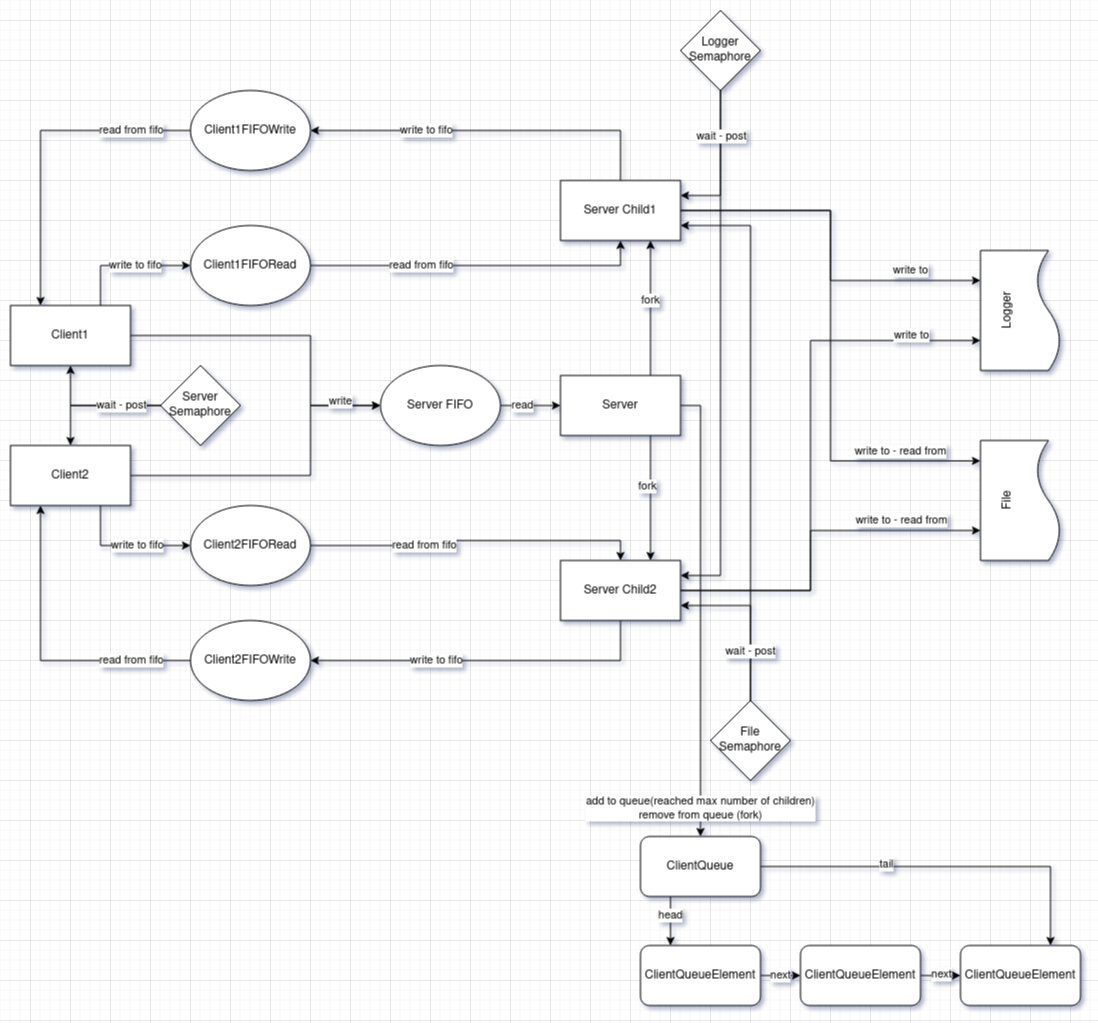

The diagram above was exported from draw.io. Its source (the exported page's mxGraphModel, read from the mxfile embedded in the PNG):
<mxGraphModel dx="690" dy="973" grid="1" gridSize="10" guides="1" tooltips="1" connect="1" arrows="1" fold="1" page="1" pageScale="1" pageWidth="827" pageHeight="1169" math="0" shadow="0">
  <root>
    <mxCell id="0" />
    <mxCell id="1" parent="0" />
    <mxCell id="dL6s5-McAGwQikC_vYBU-31" style="edgeStyle=orthogonalEdgeStyle;rounded=0;orthogonalLoop=1;jettySize=auto;html=1;exitX=0.75;exitY=1;exitDx=0;exitDy=0;entryX=0.75;entryY=0;entryDx=0;entryDy=0;" edge="1" parent="1" source="dL6s5-McAGwQikC_vYBU-1" target="dL6s5-McAGwQikC_vYBU-6">
      <mxGeometry relative="1" as="geometry" />
    </mxCell>
    <mxCell id="dL6s5-McAGwQikC_vYBU-32" value="fork" style="edgeLabel;html=1;align=center;verticalAlign=middle;resizable=0;points=[];" vertex="1" connectable="0" parent="dL6s5-McAGwQikC_vYBU-31">
      <mxGeometry x="-0.2" y="-3" relative="1" as="geometry">
        <mxPoint as="offset" />
      </mxGeometry>
    </mxCell>
    <mxCell id="dL6s5-McAGwQikC_vYBU-40" style="edgeStyle=orthogonalEdgeStyle;rounded=0;orthogonalLoop=1;jettySize=auto;html=1;exitX=0.75;exitY=0;exitDx=0;exitDy=0;entryX=0.75;entryY=1;entryDx=0;entryDy=0;" edge="1" parent="1" source="dL6s5-McAGwQikC_vYBU-1" target="dL6s5-McAGwQikC_vYBU-3">
      <mxGeometry relative="1" as="geometry">
        <mxPoint x="760.2758620689656" y="440" as="targetPoint" />
      </mxGeometry>
    </mxCell>
    <mxCell id="dL6s5-McAGwQikC_vYBU-41" value="fork" style="edgeLabel;html=1;align=center;verticalAlign=middle;resizable=0;points=[];" vertex="1" connectable="0" parent="dL6s5-McAGwQikC_vYBU-40">
      <mxGeometry x="0.1203" relative="1" as="geometry">
        <mxPoint as="offset" />
      </mxGeometry>
    </mxCell>
    <mxCell id="dL6s5-McAGwQikC_vYBU-107" style="edgeStyle=orthogonalEdgeStyle;rounded=0;orthogonalLoop=1;jettySize=auto;html=1;exitX=1;exitY=0.5;exitDx=0;exitDy=0;entryX=0.5;entryY=0;entryDx=0;entryDy=0;" edge="1" parent="1" source="dL6s5-McAGwQikC_vYBU-1" target="dL6s5-McAGwQikC_vYBU-95">
      <mxGeometry relative="1" as="geometry" />
    </mxCell>
    <mxCell id="dL6s5-McAGwQikC_vYBU-108" value="add to queue(reached max number of children)&lt;br&gt;remove from queue (fork)" style="edgeLabel;html=1;align=center;verticalAlign=middle;resizable=0;points=[];" vertex="1" connectable="0" parent="dL6s5-McAGwQikC_vYBU-107">
      <mxGeometry x="0.8723" relative="1" as="geometry">
        <mxPoint as="offset" />
      </mxGeometry>
    </mxCell>
    <mxCell id="dL6s5-McAGwQikC_vYBU-1" value="Server" style="rounded=0;whiteSpace=wrap;html=1;" vertex="1" parent="1">
      <mxGeometry x="570" y="555" width="120" height="60" as="geometry" />
    </mxCell>
    <mxCell id="dL6s5-McAGwQikC_vYBU-19" style="edgeStyle=orthogonalEdgeStyle;rounded=0;orthogonalLoop=1;jettySize=auto;html=1;exitX=1;exitY=0.5;exitDx=0;exitDy=0;entryX=0;entryY=0.5;entryDx=0;entryDy=0;" edge="1" parent="1" source="dL6s5-McAGwQikC_vYBU-2" target="dL6s5-McAGwQikC_vYBU-8">
      <mxGeometry relative="1" as="geometry">
        <Array as="points">
          <mxPoint x="320" y="515" />
          <mxPoint x="320" y="585" />
        </Array>
      </mxGeometry>
    </mxCell>
    <mxCell id="dL6s5-McAGwQikC_vYBU-49" style="edgeStyle=orthogonalEdgeStyle;rounded=0;orthogonalLoop=1;jettySize=auto;html=1;exitX=0.75;exitY=0;exitDx=0;exitDy=0;entryX=0;entryY=0.5;entryDx=0;entryDy=0;" edge="1" parent="1" source="dL6s5-McAGwQikC_vYBU-2" target="dL6s5-McAGwQikC_vYBU-23">
      <mxGeometry relative="1" as="geometry" />
    </mxCell>
    <mxCell id="dL6s5-McAGwQikC_vYBU-50" value="write to fifo" style="edgeLabel;html=1;align=center;verticalAlign=middle;resizable=0;points=[];" vertex="1" connectable="0" parent="dL6s5-McAGwQikC_vYBU-49">
      <mxGeometry x="0.0205" relative="1" as="geometry">
        <mxPoint x="8" as="offset" />
      </mxGeometry>
    </mxCell>
    <mxCell id="dL6s5-McAGwQikC_vYBU-2" value="Client1" style="rounded=0;whiteSpace=wrap;html=1;" vertex="1" parent="1">
      <mxGeometry x="20" y="485" width="120" height="60" as="geometry" />
    </mxCell>
    <mxCell id="dL6s5-McAGwQikC_vYBU-44" style="edgeStyle=orthogonalEdgeStyle;rounded=0;orthogonalLoop=1;jettySize=auto;html=1;exitX=0.5;exitY=0;exitDx=0;exitDy=0;entryX=1;entryY=0.5;entryDx=0;entryDy=0;" edge="1" parent="1" source="dL6s5-McAGwQikC_vYBU-3" target="dL6s5-McAGwQikC_vYBU-25">
      <mxGeometry relative="1" as="geometry" />
    </mxCell>
    <mxCell id="dL6s5-McAGwQikC_vYBU-45" value="write to fifo" style="edgeLabel;html=1;align=center;verticalAlign=middle;resizable=0;points=[];" vertex="1" connectable="0" parent="dL6s5-McAGwQikC_vYBU-44">
      <mxGeometry x="0.5087" y="-1" relative="1" as="geometry">
        <mxPoint x="27" y="1" as="offset" />
      </mxGeometry>
    </mxCell>
    <mxCell id="dL6s5-McAGwQikC_vYBU-81" style="edgeStyle=orthogonalEdgeStyle;rounded=0;orthogonalLoop=1;jettySize=auto;html=1;exitX=1;exitY=0.5;exitDx=0;exitDy=0;entryX=0.75;entryY=0;entryDx=0;entryDy=0;" edge="1" parent="1" source="dL6s5-McAGwQikC_vYBU-3" target="dL6s5-McAGwQikC_vYBU-52">
      <mxGeometry relative="1" as="geometry">
        <mxPoint x="800" y="400" as="targetPoint" />
      </mxGeometry>
    </mxCell>
    <mxCell id="dL6s5-McAGwQikC_vYBU-83" value="write to" style="edgeLabel;html=1;align=center;verticalAlign=middle;resizable=0;points=[];" vertex="1" connectable="0" parent="dL6s5-McAGwQikC_vYBU-81">
      <mxGeometry x="0.6194" y="-2" relative="1" as="geometry">
        <mxPoint y="-12" as="offset" />
      </mxGeometry>
    </mxCell>
    <mxCell id="dL6s5-McAGwQikC_vYBU-3" value="Server Child1" style="rounded=0;whiteSpace=wrap;html=1;" vertex="1" parent="1">
      <mxGeometry x="570" y="360" width="120" height="60" as="geometry" />
    </mxCell>
    <mxCell id="dL6s5-McAGwQikC_vYBU-30" style="edgeStyle=orthogonalEdgeStyle;rounded=0;orthogonalLoop=1;jettySize=auto;html=1;exitX=0.5;exitY=1;exitDx=0;exitDy=0;entryX=1;entryY=0.5;entryDx=0;entryDy=0;" edge="1" parent="1" source="dL6s5-McAGwQikC_vYBU-6" target="dL6s5-McAGwQikC_vYBU-26">
      <mxGeometry relative="1" as="geometry" />
    </mxCell>
    <mxCell id="dL6s5-McAGwQikC_vYBU-36" value="write to fifo" style="edgeLabel;html=1;align=center;verticalAlign=middle;resizable=0;points=[];" vertex="1" connectable="0" parent="dL6s5-McAGwQikC_vYBU-30">
      <mxGeometry x="0.6773" relative="1" as="geometry">
        <mxPoint x="69" as="offset" />
      </mxGeometry>
    </mxCell>
    <mxCell id="dL6s5-McAGwQikC_vYBU-89" style="edgeStyle=orthogonalEdgeStyle;rounded=0;orthogonalLoop=1;jettySize=auto;html=1;exitX=1;exitY=0.5;exitDx=0;exitDy=0;entryX=0.25;entryY=0;entryDx=0;entryDy=0;" edge="1" parent="1" source="dL6s5-McAGwQikC_vYBU-6" target="dL6s5-McAGwQikC_vYBU-51">
      <mxGeometry relative="1" as="geometry">
        <Array as="points">
          <mxPoint x="820" y="770" />
          <mxPoint x="820" y="710" />
        </Array>
      </mxGeometry>
    </mxCell>
    <mxCell id="dL6s5-McAGwQikC_vYBU-90" value="write to - read from" style="edgeLabel;html=1;align=center;verticalAlign=middle;resizable=0;points=[];" vertex="1" connectable="0" parent="dL6s5-McAGwQikC_vYBU-89">
      <mxGeometry x="0.3023" y="1" relative="1" as="geometry">
        <mxPoint x="46" y="-9" as="offset" />
      </mxGeometry>
    </mxCell>
    <mxCell id="dL6s5-McAGwQikC_vYBU-91" style="edgeStyle=orthogonalEdgeStyle;rounded=0;orthogonalLoop=1;jettySize=auto;html=1;exitX=1;exitY=0.5;exitDx=0;exitDy=0;entryX=0.25;entryY=0;entryDx=0;entryDy=0;" edge="1" parent="1" source="dL6s5-McAGwQikC_vYBU-6" target="dL6s5-McAGwQikC_vYBU-52">
      <mxGeometry relative="1" as="geometry">
        <Array as="points">
          <mxPoint x="820" y="770" />
          <mxPoint x="820" y="520" />
        </Array>
      </mxGeometry>
    </mxCell>
    <mxCell id="dL6s5-McAGwQikC_vYBU-93" value="write to" style="edgeLabel;html=1;align=center;verticalAlign=middle;resizable=0;points=[];" vertex="1" connectable="0" parent="dL6s5-McAGwQikC_vYBU-91">
      <mxGeometry x="0.7038" relative="1" as="geometry">
        <mxPoint x="12" y="-5" as="offset" />
      </mxGeometry>
    </mxCell>
    <mxCell id="dL6s5-McAGwQikC_vYBU-6" value="Server Child2" style="rounded=0;whiteSpace=wrap;html=1;" vertex="1" parent="1">
      <mxGeometry x="570" y="740" width="120" height="60" as="geometry" />
    </mxCell>
    <mxCell id="dL6s5-McAGwQikC_vYBU-20" style="edgeStyle=orthogonalEdgeStyle;rounded=0;orthogonalLoop=1;jettySize=auto;html=1;exitX=1;exitY=0.5;exitDx=0;exitDy=0;entryX=0;entryY=0.5;entryDx=0;entryDy=0;" edge="1" parent="1" source="dL6s5-McAGwQikC_vYBU-7" target="dL6s5-McAGwQikC_vYBU-8">
      <mxGeometry relative="1" as="geometry">
        <Array as="points">
          <mxPoint x="320" y="655" />
          <mxPoint x="320" y="585" />
        </Array>
      </mxGeometry>
    </mxCell>
    <mxCell id="dL6s5-McAGwQikC_vYBU-21" value="write" style="edgeLabel;html=1;align=center;verticalAlign=middle;resizable=0;points=[];" vertex="1" connectable="0" parent="dL6s5-McAGwQikC_vYBU-20">
      <mxGeometry x="0.4256" y="2" relative="1" as="geometry">
        <mxPoint x="32" y="-27" as="offset" />
      </mxGeometry>
    </mxCell>
    <mxCell id="dL6s5-McAGwQikC_vYBU-27" style="edgeStyle=orthogonalEdgeStyle;rounded=0;orthogonalLoop=1;jettySize=auto;html=1;exitX=0.75;exitY=1;exitDx=0;exitDy=0;entryX=0;entryY=0.5;entryDx=0;entryDy=0;" edge="1" parent="1" source="dL6s5-McAGwQikC_vYBU-7" target="dL6s5-McAGwQikC_vYBU-24">
      <mxGeometry relative="1" as="geometry" />
    </mxCell>
    <mxCell id="dL6s5-McAGwQikC_vYBU-35" value="write to fifo" style="edgeLabel;html=1;align=center;verticalAlign=middle;resizable=0;points=[];" vertex="1" connectable="0" parent="dL6s5-McAGwQikC_vYBU-27">
      <mxGeometry x="0.0923" y="1" relative="1" as="geometry">
        <mxPoint x="5" y="1" as="offset" />
      </mxGeometry>
    </mxCell>
    <mxCell id="dL6s5-McAGwQikC_vYBU-7" value="Client2" style="rounded=0;whiteSpace=wrap;html=1;" vertex="1" parent="1">
      <mxGeometry x="20" y="625" width="120" height="60" as="geometry" />
    </mxCell>
    <mxCell id="dL6s5-McAGwQikC_vYBU-9" style="edgeStyle=orthogonalEdgeStyle;rounded=0;orthogonalLoop=1;jettySize=auto;html=1;exitX=1;exitY=0.5;exitDx=0;exitDy=0;entryX=0;entryY=0.5;entryDx=0;entryDy=0;" edge="1" parent="1" source="dL6s5-McAGwQikC_vYBU-8" target="dL6s5-McAGwQikC_vYBU-1">
      <mxGeometry relative="1" as="geometry" />
    </mxCell>
    <mxCell id="dL6s5-McAGwQikC_vYBU-12" value="read" style="edgeLabel;html=1;align=center;verticalAlign=middle;resizable=0;points=[];" vertex="1" connectable="0" parent="dL6s5-McAGwQikC_vYBU-9">
      <mxGeometry x="-0.2667" relative="1" as="geometry">
        <mxPoint as="offset" />
      </mxGeometry>
    </mxCell>
    <mxCell id="dL6s5-McAGwQikC_vYBU-8" value="Server FIFO" style="ellipse;whiteSpace=wrap;html=1;" vertex="1" parent="1">
      <mxGeometry x="390" y="545" width="120" height="80" as="geometry" />
    </mxCell>
    <mxCell id="dL6s5-McAGwQikC_vYBU-17" style="edgeStyle=orthogonalEdgeStyle;rounded=0;orthogonalLoop=1;jettySize=auto;html=1;exitX=0;exitY=0.5;exitDx=0;exitDy=0;entryX=0.5;entryY=1;entryDx=0;entryDy=0;" edge="1" parent="1" source="dL6s5-McAGwQikC_vYBU-13" target="dL6s5-McAGwQikC_vYBU-2">
      <mxGeometry relative="1" as="geometry" />
    </mxCell>
    <mxCell id="dL6s5-McAGwQikC_vYBU-18" style="edgeStyle=orthogonalEdgeStyle;rounded=0;orthogonalLoop=1;jettySize=auto;html=1;exitX=0;exitY=0.5;exitDx=0;exitDy=0;entryX=0.5;entryY=0;entryDx=0;entryDy=0;" edge="1" parent="1" source="dL6s5-McAGwQikC_vYBU-13" target="dL6s5-McAGwQikC_vYBU-7">
      <mxGeometry relative="1" as="geometry" />
    </mxCell>
    <mxCell id="dL6s5-McAGwQikC_vYBU-22" value="wait - post" style="edgeLabel;html=1;align=center;verticalAlign=middle;resizable=0;points=[];" vertex="1" connectable="0" parent="dL6s5-McAGwQikC_vYBU-18">
      <mxGeometry x="-0.0235" y="-3" relative="1" as="geometry">
        <mxPoint x="24" y="3" as="offset" />
      </mxGeometry>
    </mxCell>
    <mxCell id="dL6s5-McAGwQikC_vYBU-13" value="&lt;div&gt;Server&lt;/div&gt;&lt;div&gt;Semaphore&lt;br&gt;&lt;/div&gt;" style="rhombus;whiteSpace=wrap;html=1;" vertex="1" parent="1">
      <mxGeometry x="170" y="545" width="80" height="80" as="geometry" />
    </mxCell>
    <mxCell id="dL6s5-McAGwQikC_vYBU-42" style="edgeStyle=orthogonalEdgeStyle;rounded=0;orthogonalLoop=1;jettySize=auto;html=1;exitX=1;exitY=0.5;exitDx=0;exitDy=0;entryX=0.5;entryY=1;entryDx=0;entryDy=0;" edge="1" parent="1" source="dL6s5-McAGwQikC_vYBU-23" target="dL6s5-McAGwQikC_vYBU-3">
      <mxGeometry relative="1" as="geometry" />
    </mxCell>
    <mxCell id="dL6s5-McAGwQikC_vYBU-43" value="read from fifo" style="edgeLabel;html=1;align=center;verticalAlign=middle;resizable=0;points=[];" vertex="1" connectable="0" parent="dL6s5-McAGwQikC_vYBU-42">
      <mxGeometry x="-0.4077" y="-1" relative="1" as="geometry">
        <mxPoint x="11" y="-1" as="offset" />
      </mxGeometry>
    </mxCell>
    <mxCell id="dL6s5-McAGwQikC_vYBU-23" value="Client1FIFORead" style="ellipse;whiteSpace=wrap;html=1;" vertex="1" parent="1">
      <mxGeometry x="200" y="405" width="120" height="80" as="geometry" />
    </mxCell>
    <mxCell id="dL6s5-McAGwQikC_vYBU-33" style="edgeStyle=orthogonalEdgeStyle;rounded=0;orthogonalLoop=1;jettySize=auto;html=1;exitX=1;exitY=0.5;exitDx=0;exitDy=0;entryX=0.5;entryY=0;entryDx=0;entryDy=0;" edge="1" parent="1" source="dL6s5-McAGwQikC_vYBU-24" target="dL6s5-McAGwQikC_vYBU-6">
      <mxGeometry relative="1" as="geometry" />
    </mxCell>
    <mxCell id="dL6s5-McAGwQikC_vYBU-34" value="read from fifo" style="edgeLabel;html=1;align=center;verticalAlign=middle;resizable=0;points=[];" vertex="1" connectable="0" parent="dL6s5-McAGwQikC_vYBU-33">
      <mxGeometry x="-0.4805" y="4" relative="1" as="geometry">
        <mxPoint x="27" y="4" as="offset" />
      </mxGeometry>
    </mxCell>
    <mxCell id="dL6s5-McAGwQikC_vYBU-24" value="Client2FIFORead" style="ellipse;whiteSpace=wrap;html=1;" vertex="1" parent="1">
      <mxGeometry x="200" y="685" width="120" height="80" as="geometry" />
    </mxCell>
    <mxCell id="dL6s5-McAGwQikC_vYBU-46" style="edgeStyle=orthogonalEdgeStyle;rounded=0;orthogonalLoop=1;jettySize=auto;html=1;exitX=0;exitY=0.5;exitDx=0;exitDy=0;entryX=0.25;entryY=0;entryDx=0;entryDy=0;" edge="1" parent="1" source="dL6s5-McAGwQikC_vYBU-25" target="dL6s5-McAGwQikC_vYBU-2">
      <mxGeometry relative="1" as="geometry" />
    </mxCell>
    <mxCell id="dL6s5-McAGwQikC_vYBU-47" value="read from fifo" style="edgeLabel;html=1;align=center;verticalAlign=middle;resizable=0;points=[];" vertex="1" connectable="0" parent="dL6s5-McAGwQikC_vYBU-46">
      <mxGeometry x="-0.6236" y="-3" relative="1" as="geometry">
        <mxPoint x="1" y="3" as="offset" />
      </mxGeometry>
    </mxCell>
    <mxCell id="dL6s5-McAGwQikC_vYBU-25" value="Client1FIFOWrite" style="ellipse;whiteSpace=wrap;html=1;" vertex="1" parent="1">
      <mxGeometry x="200" y="270" width="120" height="80" as="geometry" />
    </mxCell>
    <mxCell id="dL6s5-McAGwQikC_vYBU-28" style="edgeStyle=orthogonalEdgeStyle;rounded=0;orthogonalLoop=1;jettySize=auto;html=1;exitX=0;exitY=0.5;exitDx=0;exitDy=0;entryX=0.25;entryY=1;entryDx=0;entryDy=0;" edge="1" parent="1" source="dL6s5-McAGwQikC_vYBU-26" target="dL6s5-McAGwQikC_vYBU-7">
      <mxGeometry relative="1" as="geometry" />
    </mxCell>
    <mxCell id="dL6s5-McAGwQikC_vYBU-37" value="read from fifo" style="edgeLabel;html=1;align=center;verticalAlign=middle;resizable=0;points=[];" vertex="1" connectable="0" parent="dL6s5-McAGwQikC_vYBU-28">
      <mxGeometry x="-0.5016" relative="1" as="geometry">
        <mxPoint x="16" as="offset" />
      </mxGeometry>
    </mxCell>
    <mxCell id="dL6s5-McAGwQikC_vYBU-26" value="Client2FIFOWrite" style="ellipse;whiteSpace=wrap;html=1;" vertex="1" parent="1">
      <mxGeometry x="200" y="800" width="120" height="80" as="geometry" />
    </mxCell>
    <mxCell id="dL6s5-McAGwQikC_vYBU-51" value="File" style="shape=document;whiteSpace=wrap;html=1;boundedLbl=1;rotation=-90;" vertex="1" parent="1">
      <mxGeometry x="970" y="640" width="120" height="80" as="geometry" />
    </mxCell>
    <mxCell id="dL6s5-McAGwQikC_vYBU-52" value="Logger" style="shape=document;whiteSpace=wrap;html=1;boundedLbl=1;rotation=-90;" vertex="1" parent="1">
      <mxGeometry x="970" y="450" width="120" height="80" as="geometry" />
    </mxCell>
    <mxCell id="dL6s5-McAGwQikC_vYBU-77" style="edgeStyle=orthogonalEdgeStyle;rounded=0;orthogonalLoop=1;jettySize=auto;html=1;exitX=0.5;exitY=1;exitDx=0;exitDy=0;entryX=1;entryY=0.25;entryDx=0;entryDy=0;" edge="1" parent="1" source="dL6s5-McAGwQikC_vYBU-53" target="dL6s5-McAGwQikC_vYBU-3">
      <mxGeometry relative="1" as="geometry" />
    </mxCell>
    <mxCell id="dL6s5-McAGwQikC_vYBU-79" style="edgeStyle=orthogonalEdgeStyle;rounded=0;orthogonalLoop=1;jettySize=auto;html=1;exitX=0.5;exitY=1;exitDx=0;exitDy=0;entryX=1;entryY=0.25;entryDx=0;entryDy=0;" edge="1" parent="1" source="dL6s5-McAGwQikC_vYBU-53" target="dL6s5-McAGwQikC_vYBU-6">
      <mxGeometry relative="1" as="geometry" />
    </mxCell>
    <mxCell id="dL6s5-McAGwQikC_vYBU-87" value="wait - post" style="edgeLabel;html=1;align=center;verticalAlign=middle;resizable=0;points=[];" vertex="1" connectable="0" parent="dL6s5-McAGwQikC_vYBU-79">
      <mxGeometry x="-0.829" y="1" relative="1" as="geometry">
        <mxPoint as="offset" />
      </mxGeometry>
    </mxCell>
    <mxCell id="dL6s5-McAGwQikC_vYBU-53" value="Logger&lt;br&gt;Semaphore" style="rhombus;whiteSpace=wrap;html=1;" vertex="1" parent="1">
      <mxGeometry x="690" y="190" width="80" height="80" as="geometry" />
    </mxCell>
    <mxCell id="dL6s5-McAGwQikC_vYBU-78" style="edgeStyle=orthogonalEdgeStyle;rounded=0;orthogonalLoop=1;jettySize=auto;html=1;exitX=0.5;exitY=0;exitDx=0;exitDy=0;entryX=1;entryY=0.75;entryDx=0;entryDy=0;" edge="1" parent="1" source="dL6s5-McAGwQikC_vYBU-54" target="dL6s5-McAGwQikC_vYBU-6">
      <mxGeometry relative="1" as="geometry" />
    </mxCell>
    <mxCell id="dL6s5-McAGwQikC_vYBU-80" style="edgeStyle=orthogonalEdgeStyle;rounded=0;orthogonalLoop=1;jettySize=auto;html=1;exitX=0.5;exitY=0;exitDx=0;exitDy=0;entryX=1;entryY=0.75;entryDx=0;entryDy=0;" edge="1" parent="1" source="dL6s5-McAGwQikC_vYBU-54" target="dL6s5-McAGwQikC_vYBU-3">
      <mxGeometry relative="1" as="geometry" />
    </mxCell>
    <mxCell id="dL6s5-McAGwQikC_vYBU-88" value="wait - post" style="edgeLabel;html=1;align=center;verticalAlign=middle;resizable=0;points=[];" vertex="1" connectable="0" parent="dL6s5-McAGwQikC_vYBU-80">
      <mxGeometry x="-0.8168" relative="1" as="geometry">
        <mxPoint as="offset" />
      </mxGeometry>
    </mxCell>
    <mxCell id="dL6s5-McAGwQikC_vYBU-54" value="File&lt;br&gt;Semaphore" style="rhombus;whiteSpace=wrap;html=1;" vertex="1" parent="1">
      <mxGeometry x="720" y="880" width="80" height="80" as="geometry" />
    </mxCell>
    <mxCell id="dL6s5-McAGwQikC_vYBU-82" style="edgeStyle=orthogonalEdgeStyle;rounded=0;orthogonalLoop=1;jettySize=auto;html=1;exitX=1;exitY=0.5;exitDx=0;exitDy=0;entryX=0.83;entryY=-0.001;entryDx=0;entryDy=0;entryPerimeter=0;" edge="1" parent="1" source="dL6s5-McAGwQikC_vYBU-3" target="dL6s5-McAGwQikC_vYBU-51">
      <mxGeometry relative="1" as="geometry" />
    </mxCell>
    <mxCell id="dL6s5-McAGwQikC_vYBU-85" value="write to - read from" style="edgeLabel;html=1;align=center;verticalAlign=middle;resizable=0;points=[];" vertex="1" connectable="0" parent="dL6s5-McAGwQikC_vYBU-82">
      <mxGeometry x="0.7895" y="1" relative="1" as="geometry">
        <mxPoint x="-22" y="-9" as="offset" />
      </mxGeometry>
    </mxCell>
    <mxCell id="dL6s5-McAGwQikC_vYBU-99" style="edgeStyle=orthogonalEdgeStyle;rounded=0;orthogonalLoop=1;jettySize=auto;html=1;exitX=0.25;exitY=1;exitDx=0;exitDy=0;entryX=0.25;entryY=0;entryDx=0;entryDy=0;" edge="1" parent="1" source="dL6s5-McAGwQikC_vYBU-95" target="dL6s5-McAGwQikC_vYBU-96">
      <mxGeometry relative="1" as="geometry" />
    </mxCell>
    <mxCell id="dL6s5-McAGwQikC_vYBU-100" value="head" style="edgeLabel;html=1;align=center;verticalAlign=middle;resizable=0;points=[];" vertex="1" connectable="0" parent="dL6s5-McAGwQikC_vYBU-99">
      <mxGeometry x="-0.2672" relative="1" as="geometry">
        <mxPoint as="offset" />
      </mxGeometry>
    </mxCell>
    <mxCell id="dL6s5-McAGwQikC_vYBU-101" style="edgeStyle=orthogonalEdgeStyle;rounded=0;orthogonalLoop=1;jettySize=auto;html=1;exitX=1;exitY=0.5;exitDx=0;exitDy=0;entryX=0.75;entryY=0;entryDx=0;entryDy=0;" edge="1" parent="1" source="dL6s5-McAGwQikC_vYBU-95" target="dL6s5-McAGwQikC_vYBU-98">
      <mxGeometry relative="1" as="geometry" />
    </mxCell>
    <mxCell id="dL6s5-McAGwQikC_vYBU-102" value="tail" style="edgeLabel;html=1;align=center;verticalAlign=middle;resizable=0;points=[];" vertex="1" connectable="0" parent="dL6s5-McAGwQikC_vYBU-101">
      <mxGeometry x="-0.3201" y="2" relative="1" as="geometry">
        <mxPoint as="offset" />
      </mxGeometry>
    </mxCell>
    <mxCell id="dL6s5-McAGwQikC_vYBU-95" value="ClientQueue" style="rounded=1;whiteSpace=wrap;html=1;" vertex="1" parent="1">
      <mxGeometry x="650" y="1016" width="120" height="60" as="geometry" />
    </mxCell>
    <mxCell id="dL6s5-McAGwQikC_vYBU-103" style="edgeStyle=orthogonalEdgeStyle;rounded=0;orthogonalLoop=1;jettySize=auto;html=1;exitX=1;exitY=0.5;exitDx=0;exitDy=0;entryX=0;entryY=0.5;entryDx=0;entryDy=0;" edge="1" parent="1" source="dL6s5-McAGwQikC_vYBU-96" target="dL6s5-McAGwQikC_vYBU-97">
      <mxGeometry relative="1" as="geometry" />
    </mxCell>
    <mxCell id="dL6s5-McAGwQikC_vYBU-105" value="next" style="edgeLabel;html=1;align=center;verticalAlign=middle;resizable=0;points=[];" vertex="1" connectable="0" parent="dL6s5-McAGwQikC_vYBU-103">
      <mxGeometry x="-0.5207" y="1" relative="1" as="geometry">
        <mxPoint x="10" y="1" as="offset" />
      </mxGeometry>
    </mxCell>
    <mxCell id="dL6s5-McAGwQikC_vYBU-96" value="ClientQueueElement" style="rounded=1;whiteSpace=wrap;html=1;" vertex="1" parent="1">
      <mxGeometry x="650" y="1125" width="120" height="60" as="geometry" />
    </mxCell>
    <mxCell id="dL6s5-McAGwQikC_vYBU-104" style="edgeStyle=orthogonalEdgeStyle;rounded=0;orthogonalLoop=1;jettySize=auto;html=1;exitX=1;exitY=0.5;exitDx=0;exitDy=0;entryX=0;entryY=0.5;entryDx=0;entryDy=0;" edge="1" parent="1" source="dL6s5-McAGwQikC_vYBU-97" target="dL6s5-McAGwQikC_vYBU-98">
      <mxGeometry relative="1" as="geometry" />
    </mxCell>
    <mxCell id="dL6s5-McAGwQikC_vYBU-106" value="next" style="edgeLabel;html=1;align=center;verticalAlign=middle;resizable=0;points=[];" vertex="1" connectable="0" parent="dL6s5-McAGwQikC_vYBU-104">
      <mxGeometry x="0.0655" y="1" relative="1" as="geometry">
        <mxPoint x="-1" as="offset" />
      </mxGeometry>
    </mxCell>
    <mxCell id="dL6s5-McAGwQikC_vYBU-97" value="ClientQueueElement" style="rounded=1;whiteSpace=wrap;html=1;" vertex="1" parent="1">
      <mxGeometry x="810" y="1125" width="120" height="60" as="geometry" />
    </mxCell>
    <mxCell id="dL6s5-McAGwQikC_vYBU-98" value="ClientQueueElement" style="rounded=1;whiteSpace=wrap;html=1;" vertex="1" parent="1">
      <mxGeometry x="970" y="1125" width="120" height="60" as="geometry" />
    </mxCell>
  </root>
</mxGraphModel>